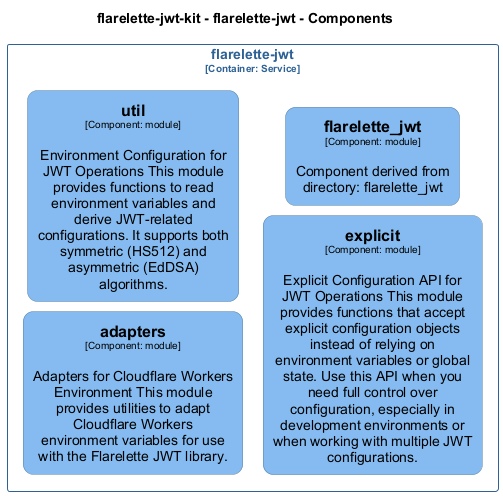

The diagram above was rendered by PlantUML. Its source (embedded in the PNG):
@startuml
set separator none
title flarelette-jwt-kit - flarelette-jwt - Components

left to right direction
skinparam ranksep 20
skinparam nodesep 10

skinparam {
  arrowFontSize 10
  defaultTextAlignment center
  wrapWidth 200
  maxMessageSize 100
  defaultFontName "Arial"
}

hide stereotype

skinparam rectangle<<flarelettejwtkit.flarelettejwt.adapters>> {
  BackgroundColor #85bbf0
  FontColor #000000
  BorderColor #5d82a8
  roundCorner 20
  shadowing false
}
skinparam rectangle<<flarelettejwtkit.flarelettejwt.explicit>> {
  BackgroundColor #85bbf0
  FontColor #000000
  BorderColor #5d82a8
  roundCorner 20
  shadowing false
}
skinparam rectangle<<flarelettejwtkit.flarelettejwt.flarelette_jwt>> {
  BackgroundColor #85bbf0
  FontColor #000000
  BorderColor #5d82a8
  roundCorner 20
  shadowing false
}
skinparam rectangle<<flarelettejwtkit.flarelettejwt.util>> {
  BackgroundColor #85bbf0
  FontColor #000000
  BorderColor #5d82a8
  roundCorner 20
  shadowing false
}
skinparam rectangle<<flarelettejwtkit.flarelettejwt>> {
  BorderColor #2e6295
  FontColor #2e6295
  shadowing false
}

rectangle "flarelette-jwt\n<size:10>[Container: Service]</size>" <<flarelettejwtkit.flarelettejwt>> {
  rectangle "==adapters\n<size:10>[Component: module]</size>\n\nAdapters for Cloudflare Workers Environment This module provides utilities to adapt Cloudflare Workers environment variables for use with the Flarelette JWT library." <<flarelettejwtkit.flarelettejwt.adapters>> as flarelettejwtkit.flarelettejwt.adapters
  rectangle "==util\n<size:10>[Component: module]</size>\n\nEnvironment Configuration for JWT Operations This module provides functions to read environment variables and derive JWT-related configurations. It supports both symmetric (HS512) and asymmetric (EdDSA) algorithms." <<flarelettejwtkit.flarelettejwt.util>> as flarelettejwtkit.flarelettejwt.util
  rectangle "==explicit\n<size:10>[Component: module]</size>\n\nExplicit Configuration API for JWT Operations This module provides functions that accept explicit configuration objects instead of relying on environment variables or global state. Use this API when you need full control over configuration, especially in development environments or when working with multiple JWT configurations." <<flarelettejwtkit.flarelettejwt.explicit>> as flarelettejwtkit.flarelettejwt.explicit
  rectangle "==flarelette_jwt\n<size:10>[Component: module]</size>\n\nComponent derived from directory: flarelette_jwt" <<flarelettejwtkit.flarelettejwt.flarelette_jwt>> as flarelettejwtkit.flarelettejwt.flarelette_jwt
}

@enduml